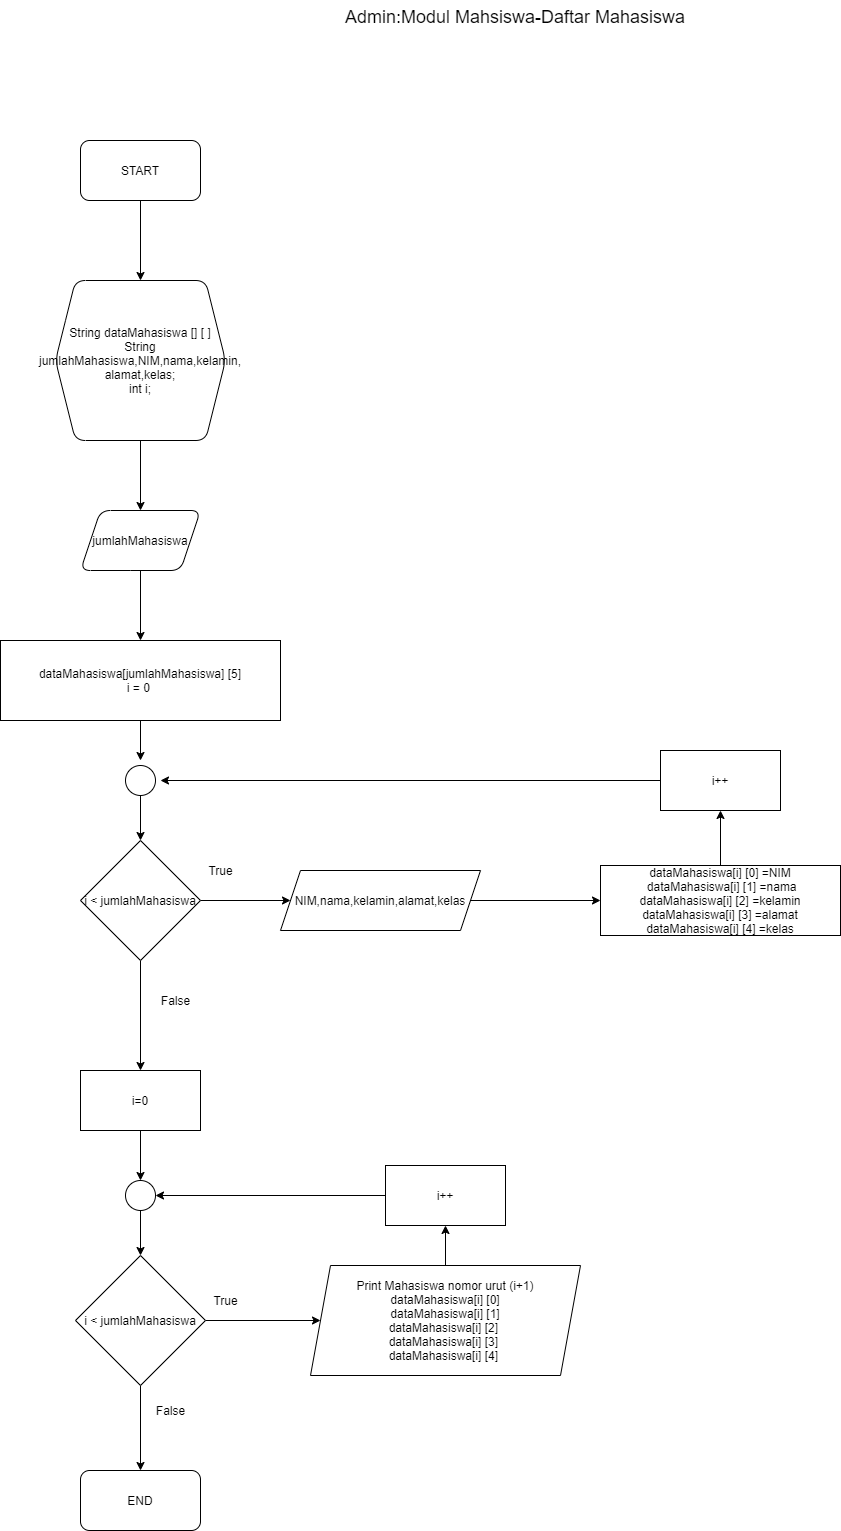

The diagram above was exported from draw.io. Its source (the exported page's mxGraphModel, read from the mxfile embedded in the PNG):
<mxGraphModel dx="2980" dy="998" grid="1" gridSize="10" guides="1" tooltips="1" connect="1" arrows="1" fold="1" page="1" pageScale="1" pageWidth="850" pageHeight="1100" math="0" shadow="0">
  <root>
    <mxCell id="0" />
    <mxCell id="1" parent="0" />
    <mxCell id="RA1J-ZgwrUBCpWwi9P2U-4" value="" style="edgeStyle=orthogonalEdgeStyle;rounded=0;orthogonalLoop=1;jettySize=auto;html=1;" edge="1" parent="1" source="RA1J-ZgwrUBCpWwi9P2U-1" target="RA1J-ZgwrUBCpWwi9P2U-3">
      <mxGeometry relative="1" as="geometry" />
    </mxCell>
    <mxCell id="RA1J-ZgwrUBCpWwi9P2U-1" value="START" style="rounded=1;whiteSpace=wrap;html=1;" vertex="1" parent="1">
      <mxGeometry y="140" width="120" height="60" as="geometry" />
    </mxCell>
    <mxCell id="RA1J-ZgwrUBCpWwi9P2U-2" value="&lt;font style=&quot;font-size: 18px&quot;&gt;Admin:Modul Mahsiswa-Daftar Mahasiswa&lt;/font&gt;" style="text;html=1;strokeColor=none;fillColor=none;align=center;verticalAlign=middle;whiteSpace=wrap;rounded=0;" vertex="1" parent="1">
      <mxGeometry x="250" width="370" height="34" as="geometry" />
    </mxCell>
    <mxCell id="RA1J-ZgwrUBCpWwi9P2U-6" value="" style="edgeStyle=orthogonalEdgeStyle;rounded=0;orthogonalLoop=1;jettySize=auto;html=1;" edge="1" parent="1" source="RA1J-ZgwrUBCpWwi9P2U-3" target="RA1J-ZgwrUBCpWwi9P2U-5">
      <mxGeometry relative="1" as="geometry" />
    </mxCell>
    <mxCell id="RA1J-ZgwrUBCpWwi9P2U-3" value="String dataMahasiswa [] [ ]&lt;br&gt;String jumlahMahasiswa,NIM,nama,kelamin, alamat,kelas;&lt;br&gt;int i;" style="shape=hexagon;perimeter=hexagonPerimeter2;whiteSpace=wrap;html=1;fixedSize=1;rounded=1;" vertex="1" parent="1">
      <mxGeometry x="-25" y="280" width="170" height="160" as="geometry" />
    </mxCell>
    <mxCell id="RA1J-ZgwrUBCpWwi9P2U-8" value="" style="edgeStyle=orthogonalEdgeStyle;rounded=0;orthogonalLoop=1;jettySize=auto;html=1;entryX=0.5;entryY=0;entryDx=0;entryDy=0;" edge="1" parent="1" source="RA1J-ZgwrUBCpWwi9P2U-5" target="RA1J-ZgwrUBCpWwi9P2U-9">
      <mxGeometry relative="1" as="geometry">
        <mxPoint x="59.99999999999977" y="630" as="targetPoint" />
      </mxGeometry>
    </mxCell>
    <mxCell id="RA1J-ZgwrUBCpWwi9P2U-5" value="jumlahMahasiswa" style="shape=parallelogram;perimeter=parallelogramPerimeter;whiteSpace=wrap;html=1;fixedSize=1;rounded=1;" vertex="1" parent="1">
      <mxGeometry y="510" width="120" height="60" as="geometry" />
    </mxCell>
    <mxCell id="RA1J-ZgwrUBCpWwi9P2U-26" style="edgeStyle=orthogonalEdgeStyle;rounded=0;orthogonalLoop=1;jettySize=auto;html=1;" edge="1" parent="1" source="RA1J-ZgwrUBCpWwi9P2U-9">
      <mxGeometry relative="1" as="geometry">
        <mxPoint x="60" y="760" as="targetPoint" />
      </mxGeometry>
    </mxCell>
    <mxCell id="RA1J-ZgwrUBCpWwi9P2U-9" value="dataMahasiswa[jumlahMahasiswa] [5]&lt;br&gt;i = 0&amp;nbsp;" style="rounded=0;whiteSpace=wrap;html=1;" vertex="1" parent="1">
      <mxGeometry x="-80" y="640" width="280" height="80" as="geometry" />
    </mxCell>
    <mxCell id="RA1J-ZgwrUBCpWwi9P2U-16" value="" style="edgeStyle=orthogonalEdgeStyle;rounded=0;orthogonalLoop=1;jettySize=auto;html=1;" edge="1" parent="1" source="RA1J-ZgwrUBCpWwi9P2U-13" target="RA1J-ZgwrUBCpWwi9P2U-15">
      <mxGeometry relative="1" as="geometry" />
    </mxCell>
    <mxCell id="RA1J-ZgwrUBCpWwi9P2U-29" value="" style="edgeStyle=orthogonalEdgeStyle;rounded=0;orthogonalLoop=1;jettySize=auto;html=1;" edge="1" parent="1" source="RA1J-ZgwrUBCpWwi9P2U-13">
      <mxGeometry relative="1" as="geometry">
        <mxPoint x="60" y="1070" as="targetPoint" />
      </mxGeometry>
    </mxCell>
    <mxCell id="RA1J-ZgwrUBCpWwi9P2U-13" value="i &amp;lt; jumlahMahasiswa" style="rhombus;whiteSpace=wrap;html=1;rounded=0;" vertex="1" parent="1">
      <mxGeometry y="840" width="120" height="120" as="geometry" />
    </mxCell>
    <mxCell id="RA1J-ZgwrUBCpWwi9P2U-19" value="" style="edgeStyle=orthogonalEdgeStyle;rounded=0;orthogonalLoop=1;jettySize=auto;html=1;" edge="1" parent="1" source="RA1J-ZgwrUBCpWwi9P2U-15" target="RA1J-ZgwrUBCpWwi9P2U-18">
      <mxGeometry relative="1" as="geometry" />
    </mxCell>
    <mxCell id="RA1J-ZgwrUBCpWwi9P2U-15" value="NIM,nama,kelamin,alamat,kelas" style="shape=parallelogram;perimeter=parallelogramPerimeter;whiteSpace=wrap;html=1;fixedSize=1;rounded=0;" vertex="1" parent="1">
      <mxGeometry x="200" y="870" width="200" height="60" as="geometry" />
    </mxCell>
    <mxCell id="RA1J-ZgwrUBCpWwi9P2U-17" value="True" style="text;html=1;align=center;verticalAlign=middle;resizable=0;points=[];autosize=1;strokeColor=none;fillColor=none;" vertex="1" parent="1">
      <mxGeometry x="120" y="860" width="40" height="20" as="geometry" />
    </mxCell>
    <mxCell id="RA1J-ZgwrUBCpWwi9P2U-21" value="" style="edgeStyle=orthogonalEdgeStyle;rounded=0;orthogonalLoop=1;jettySize=auto;html=1;" edge="1" parent="1" source="RA1J-ZgwrUBCpWwi9P2U-18" target="RA1J-ZgwrUBCpWwi9P2U-20">
      <mxGeometry relative="1" as="geometry" />
    </mxCell>
    <mxCell id="RA1J-ZgwrUBCpWwi9P2U-18" value="&lt;span&gt;dataMahasiswa[i] [0] =NIM&lt;br&gt;&amp;nbsp;&lt;/span&gt;dataMahasiswa[i] [1] =nama&lt;br&gt;dataMahasiswa[i] [2] =kelamin&lt;br&gt;dataMahasiswa[i] [3] =alamat&lt;br&gt;dataMahasiswa[i] [4] =kelas" style="whiteSpace=wrap;html=1;rounded=0;" vertex="1" parent="1">
      <mxGeometry x="520" y="865" width="240" height="70" as="geometry" />
    </mxCell>
    <mxCell id="RA1J-ZgwrUBCpWwi9P2U-24" style="edgeStyle=orthogonalEdgeStyle;rounded=0;orthogonalLoop=1;jettySize=auto;html=1;" edge="1" parent="1" source="RA1J-ZgwrUBCpWwi9P2U-20">
      <mxGeometry relative="1" as="geometry">
        <mxPoint x="80" y="780" as="targetPoint" />
      </mxGeometry>
    </mxCell>
    <mxCell id="RA1J-ZgwrUBCpWwi9P2U-20" value="i++" style="whiteSpace=wrap;html=1;rounded=0;" vertex="1" parent="1">
      <mxGeometry x="580" y="750" width="120" height="60" as="geometry" />
    </mxCell>
    <mxCell id="RA1J-ZgwrUBCpWwi9P2U-27" style="edgeStyle=orthogonalEdgeStyle;rounded=0;orthogonalLoop=1;jettySize=auto;html=1;" edge="1" parent="1" source="RA1J-ZgwrUBCpWwi9P2U-23" target="RA1J-ZgwrUBCpWwi9P2U-13">
      <mxGeometry relative="1" as="geometry" />
    </mxCell>
    <mxCell id="RA1J-ZgwrUBCpWwi9P2U-23" value="" style="ellipse;whiteSpace=wrap;html=1;aspect=fixed;" vertex="1" parent="1">
      <mxGeometry x="45" y="765" width="30" height="30" as="geometry" />
    </mxCell>
    <mxCell id="RA1J-ZgwrUBCpWwi9P2U-40" style="edgeStyle=orthogonalEdgeStyle;rounded=0;orthogonalLoop=1;jettySize=auto;html=1;" edge="1" parent="1" source="RA1J-ZgwrUBCpWwi9P2U-30" target="RA1J-ZgwrUBCpWwi9P2U-39">
      <mxGeometry relative="1" as="geometry" />
    </mxCell>
    <mxCell id="RA1J-ZgwrUBCpWwi9P2U-30" value="i=0" style="rounded=0;whiteSpace=wrap;html=1;" vertex="1" parent="1">
      <mxGeometry y="1070" width="120" height="60" as="geometry" />
    </mxCell>
    <mxCell id="RA1J-ZgwrUBCpWwi9P2U-31" value="False" style="text;html=1;align=center;verticalAlign=middle;resizable=0;points=[];autosize=1;strokeColor=none;fillColor=none;" vertex="1" parent="1">
      <mxGeometry x="70" y="990" width="50" height="20" as="geometry" />
    </mxCell>
    <mxCell id="RA1J-ZgwrUBCpWwi9P2U-37" style="edgeStyle=orthogonalEdgeStyle;rounded=0;orthogonalLoop=1;jettySize=auto;html=1;" edge="1" parent="1" source="RA1J-ZgwrUBCpWwi9P2U-32" target="RA1J-ZgwrUBCpWwi9P2U-34">
      <mxGeometry relative="1" as="geometry" />
    </mxCell>
    <mxCell id="RA1J-ZgwrUBCpWwi9P2U-44" style="edgeStyle=orthogonalEdgeStyle;rounded=0;orthogonalLoop=1;jettySize=auto;html=1;" edge="1" parent="1" source="RA1J-ZgwrUBCpWwi9P2U-32">
      <mxGeometry relative="1" as="geometry">
        <mxPoint x="60" y="1470" as="targetPoint" />
      </mxGeometry>
    </mxCell>
    <mxCell id="RA1J-ZgwrUBCpWwi9P2U-32" value="i &amp;lt; jumlahMahasiswa" style="rhombus;whiteSpace=wrap;html=1;rounded=0;" vertex="1" parent="1">
      <mxGeometry x="-5" y="1255" width="130" height="130" as="geometry" />
    </mxCell>
    <mxCell id="RA1J-ZgwrUBCpWwi9P2U-36" value="" style="edgeStyle=orthogonalEdgeStyle;rounded=0;orthogonalLoop=1;jettySize=auto;html=1;" edge="1" parent="1" source="RA1J-ZgwrUBCpWwi9P2U-34" target="RA1J-ZgwrUBCpWwi9P2U-35">
      <mxGeometry relative="1" as="geometry" />
    </mxCell>
    <mxCell id="RA1J-ZgwrUBCpWwi9P2U-34" value="&lt;span&gt;Print Mahasiswa nomor urut (i+1)&lt;br&gt;dataMahasiswa[i] [0]&lt;br&gt;&amp;nbsp;&lt;/span&gt;&lt;span&gt;dataMahasiswa[i] [1]&amp;nbsp;&lt;/span&gt;&lt;br&gt;&lt;span&gt;dataMahasiswa[i] [2]&amp;nbsp;&lt;/span&gt;&lt;br&gt;&lt;span&gt;dataMahasiswa[i] [3]&amp;nbsp;&lt;/span&gt;&lt;br&gt;&lt;span&gt;dataMahasiswa[i] [4]&amp;nbsp;&lt;/span&gt;" style="shape=parallelogram;perimeter=parallelogramPerimeter;whiteSpace=wrap;html=1;fixedSize=1;rounded=0;" vertex="1" parent="1">
      <mxGeometry x="230" y="1265" width="270" height="110" as="geometry" />
    </mxCell>
    <mxCell id="RA1J-ZgwrUBCpWwi9P2U-41" style="edgeStyle=orthogonalEdgeStyle;rounded=0;orthogonalLoop=1;jettySize=auto;html=1;entryX=1;entryY=0.5;entryDx=0;entryDy=0;" edge="1" parent="1" source="RA1J-ZgwrUBCpWwi9P2U-35" target="RA1J-ZgwrUBCpWwi9P2U-39">
      <mxGeometry relative="1" as="geometry" />
    </mxCell>
    <mxCell id="RA1J-ZgwrUBCpWwi9P2U-35" value="i++" style="whiteSpace=wrap;html=1;rounded=0;" vertex="1" parent="1">
      <mxGeometry x="305" y="1165" width="120" height="60" as="geometry" />
    </mxCell>
    <mxCell id="RA1J-ZgwrUBCpWwi9P2U-38" value="True" style="text;html=1;align=center;verticalAlign=middle;resizable=0;points=[];autosize=1;strokeColor=none;fillColor=none;" vertex="1" parent="1">
      <mxGeometry x="125" y="1290" width="40" height="20" as="geometry" />
    </mxCell>
    <mxCell id="RA1J-ZgwrUBCpWwi9P2U-42" style="edgeStyle=orthogonalEdgeStyle;rounded=0;orthogonalLoop=1;jettySize=auto;html=1;entryX=0.5;entryY=0;entryDx=0;entryDy=0;" edge="1" parent="1" source="RA1J-ZgwrUBCpWwi9P2U-39" target="RA1J-ZgwrUBCpWwi9P2U-32">
      <mxGeometry relative="1" as="geometry" />
    </mxCell>
    <mxCell id="RA1J-ZgwrUBCpWwi9P2U-39" value="" style="ellipse;whiteSpace=wrap;html=1;aspect=fixed;" vertex="1" parent="1">
      <mxGeometry x="45" y="1180" width="30" height="30" as="geometry" />
    </mxCell>
    <mxCell id="RA1J-ZgwrUBCpWwi9P2U-43" value="END" style="rounded=1;whiteSpace=wrap;html=1;" vertex="1" parent="1">
      <mxGeometry y="1470" width="120" height="60" as="geometry" />
    </mxCell>
    <mxCell id="RA1J-ZgwrUBCpWwi9P2U-45" value="False" style="text;html=1;align=center;verticalAlign=middle;resizable=0;points=[];autosize=1;strokeColor=none;fillColor=none;" vertex="1" parent="1">
      <mxGeometry x="65" y="1400" width="50" height="20" as="geometry" />
    </mxCell>
  </root>
</mxGraphModel>